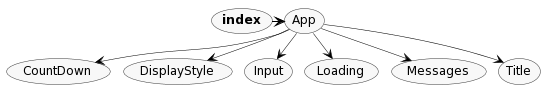

The diagram above was rendered by PlantUML. Its source (embedded in the PNG):
@startuml

scale max 1920 width
top to bottom direction

skinparam nodesep 12
skinparam ranksep 24
skinparam monochrome true
skinparam shadowing false
skinparam defaultFontName Tahoma
skinparam defaultFontSize 12
skinparam roundCorner 6
skinparam dpi 150
skinparam arrowColor black
skinparam arrowThickness 0.5
skinparam packageTitleAlignment left

skinparam usecase {
  borderThickness 0.5
}

skinparam rectangle {
  borderThickness 0.5
}

skinparam component {
  borderThickness 1
}


(App)
(CountDown)
(DisplayStyle)
(<b>index</b>)
(Input)
(Loading)
(Messages)
(Title)


(App) --> (CountDown)
(App) --> (DisplayStyle)
(App) --> (Input)
(App) --> (Loading)
(App) --> (Messages)
(App) --> (Title)
(<b>index</b>) -[thickness=1]> (App)

@enduml